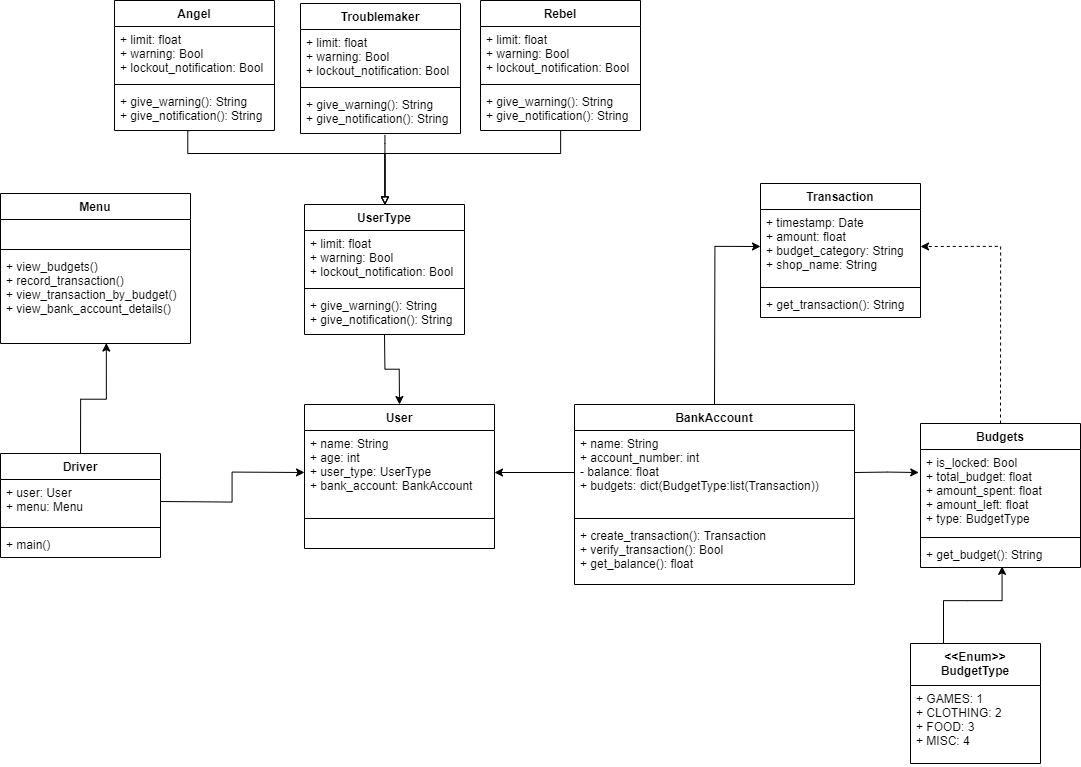

The diagram above was exported from draw.io. Its source (the exported page's mxGraphModel, read from the mxfile embedded in the PNG):
<mxGraphModel dx="1117" dy="600" grid="1" gridSize="10" guides="1" tooltips="1" connect="1" arrows="1" fold="1" page="1" pageScale="1" pageWidth="1169" pageHeight="827" math="0" shadow="0">
  <root>
    <mxCell id="WIyWlLk6GJQsqaUBKTNV-0" />
    <mxCell id="WIyWlLk6GJQsqaUBKTNV-1" parent="WIyWlLk6GJQsqaUBKTNV-0" />
    <mxCell id="CQfJ03dDxdu4OU34aQwS-0" value="User" style="swimlane;fontStyle=1;align=center;verticalAlign=top;childLayout=stackLayout;horizontal=1;startSize=26;horizontalStack=0;resizeParent=1;resizeParentMax=0;resizeLast=0;collapsible=1;marginBottom=0;" vertex="1" parent="WIyWlLk6GJQsqaUBKTNV-1">
      <mxGeometry x="364" y="411" width="190" height="144" as="geometry" />
    </mxCell>
    <mxCell id="CQfJ03dDxdu4OU34aQwS-1" value="+ name: String&#10;+ age: int&#10;+ user_type: UserType&#10;+ bank_account: BankAccount" style="text;strokeColor=none;fillColor=none;align=left;verticalAlign=top;spacingLeft=4;spacingRight=4;overflow=hidden;rotatable=0;points=[[0,0.5],[1,0.5]];portConstraint=eastwest;" vertex="1" parent="CQfJ03dDxdu4OU34aQwS-0">
      <mxGeometry y="26" width="190" height="84" as="geometry" />
    </mxCell>
    <mxCell id="CQfJ03dDxdu4OU34aQwS-2" value="" style="line;strokeWidth=1;fillColor=none;align=left;verticalAlign=middle;spacingTop=-1;spacingLeft=3;spacingRight=3;rotatable=0;labelPosition=right;points=[];portConstraint=eastwest;" vertex="1" parent="CQfJ03dDxdu4OU34aQwS-0">
      <mxGeometry y="110" width="190" height="8" as="geometry" />
    </mxCell>
    <mxCell id="CQfJ03dDxdu4OU34aQwS-3" value=" " style="text;strokeColor=none;fillColor=none;align=left;verticalAlign=top;spacingLeft=4;spacingRight=4;overflow=hidden;rotatable=0;points=[[0,0.5],[1,0.5]];portConstraint=eastwest;" vertex="1" parent="CQfJ03dDxdu4OU34aQwS-0">
      <mxGeometry y="118" width="190" height="26" as="geometry" />
    </mxCell>
    <mxCell id="CQfJ03dDxdu4OU34aQwS-104" style="edgeStyle=orthogonalEdgeStyle;rounded=0;orthogonalLoop=1;jettySize=auto;html=1;exitX=0.5;exitY=0;exitDx=0;exitDy=0;entryX=0;entryY=0.5;entryDx=0;entryDy=0;startArrow=none;startFill=0;endArrow=classic;endFill=1;" edge="1" parent="WIyWlLk6GJQsqaUBKTNV-1" source="CQfJ03dDxdu4OU34aQwS-4" target="CQfJ03dDxdu4OU34aQwS-9">
      <mxGeometry relative="1" as="geometry" />
    </mxCell>
    <mxCell id="CQfJ03dDxdu4OU34aQwS-4" value="BankAccount" style="swimlane;fontStyle=1;align=center;verticalAlign=top;childLayout=stackLayout;horizontal=1;startSize=26;horizontalStack=0;resizeParent=1;resizeParentMax=0;resizeLast=0;collapsible=1;marginBottom=0;" vertex="1" parent="WIyWlLk6GJQsqaUBKTNV-1">
      <mxGeometry x="634" y="411" width="280" height="180" as="geometry" />
    </mxCell>
    <mxCell id="CQfJ03dDxdu4OU34aQwS-5" value="+ name: String&#10;+ account_number: int&#10;- balance: float&#10;+ budgets: dict(BudgetType:list(Transaction))" style="text;strokeColor=none;fillColor=none;align=left;verticalAlign=top;spacingLeft=4;spacingRight=4;overflow=hidden;rotatable=0;points=[[0,0.5],[1,0.5]];portConstraint=eastwest;" vertex="1" parent="CQfJ03dDxdu4OU34aQwS-4">
      <mxGeometry y="26" width="280" height="84" as="geometry" />
    </mxCell>
    <mxCell id="CQfJ03dDxdu4OU34aQwS-6" value="" style="line;strokeWidth=1;fillColor=none;align=left;verticalAlign=middle;spacingTop=-1;spacingLeft=3;spacingRight=3;rotatable=0;labelPosition=right;points=[];portConstraint=eastwest;" vertex="1" parent="CQfJ03dDxdu4OU34aQwS-4">
      <mxGeometry y="110" width="280" height="8" as="geometry" />
    </mxCell>
    <mxCell id="CQfJ03dDxdu4OU34aQwS-7" value="+ create_transaction(): Transaction&#10;+ verify_transaction(): Bool&#10;+ get_balance(): float" style="text;strokeColor=none;fillColor=none;align=left;verticalAlign=top;spacingLeft=4;spacingRight=4;overflow=hidden;rotatable=0;points=[[0,0.5],[1,0.5]];portConstraint=eastwest;" vertex="1" parent="CQfJ03dDxdu4OU34aQwS-4">
      <mxGeometry y="118" width="280" height="62" as="geometry" />
    </mxCell>
    <mxCell id="CQfJ03dDxdu4OU34aQwS-8" value="Transaction" style="swimlane;fontStyle=1;align=center;verticalAlign=top;childLayout=stackLayout;horizontal=1;startSize=26;horizontalStack=0;resizeParent=1;resizeParentMax=0;resizeLast=0;collapsible=1;marginBottom=0;" vertex="1" parent="WIyWlLk6GJQsqaUBKTNV-1">
      <mxGeometry x="820" y="190" width="160" height="134" as="geometry" />
    </mxCell>
    <mxCell id="CQfJ03dDxdu4OU34aQwS-9" value="+ timestamp: Date&#10;+ amount: float&#10;+ budget_category: String&#10;+ shop_name: String" style="text;strokeColor=none;fillColor=none;align=left;verticalAlign=top;spacingLeft=4;spacingRight=4;overflow=hidden;rotatable=0;points=[[0,0.5],[1,0.5]];portConstraint=eastwest;" vertex="1" parent="CQfJ03dDxdu4OU34aQwS-8">
      <mxGeometry y="26" width="160" height="74" as="geometry" />
    </mxCell>
    <mxCell id="CQfJ03dDxdu4OU34aQwS-10" value="" style="line;strokeWidth=1;fillColor=none;align=left;verticalAlign=middle;spacingTop=-1;spacingLeft=3;spacingRight=3;rotatable=0;labelPosition=right;points=[];portConstraint=eastwest;" vertex="1" parent="CQfJ03dDxdu4OU34aQwS-8">
      <mxGeometry y="100" width="160" height="8" as="geometry" />
    </mxCell>
    <mxCell id="CQfJ03dDxdu4OU34aQwS-11" value="+ get_transaction(): String" style="text;strokeColor=none;fillColor=none;align=left;verticalAlign=top;spacingLeft=4;spacingRight=4;overflow=hidden;rotatable=0;points=[[0,0.5],[1,0.5]];portConstraint=eastwest;" vertex="1" parent="CQfJ03dDxdu4OU34aQwS-8">
      <mxGeometry y="108" width="160" height="26" as="geometry" />
    </mxCell>
    <mxCell id="CQfJ03dDxdu4OU34aQwS-108" style="edgeStyle=orthogonalEdgeStyle;rounded=0;orthogonalLoop=1;jettySize=auto;html=1;exitX=0.5;exitY=0;exitDx=0;exitDy=0;entryX=1;entryY=0.5;entryDx=0;entryDy=0;startArrow=none;startFill=0;endArrow=classic;endFill=1;dashed=1;" edge="1" parent="WIyWlLk6GJQsqaUBKTNV-1" source="CQfJ03dDxdu4OU34aQwS-12" target="CQfJ03dDxdu4OU34aQwS-9">
      <mxGeometry relative="1" as="geometry" />
    </mxCell>
    <mxCell id="CQfJ03dDxdu4OU34aQwS-12" value="Budgets" style="swimlane;fontStyle=1;align=center;verticalAlign=top;childLayout=stackLayout;horizontal=1;startSize=26;horizontalStack=0;resizeParent=1;resizeParentMax=0;resizeLast=0;collapsible=1;marginBottom=0;" vertex="1" parent="WIyWlLk6GJQsqaUBKTNV-1">
      <mxGeometry x="980" y="430" width="160" height="144" as="geometry" />
    </mxCell>
    <mxCell id="CQfJ03dDxdu4OU34aQwS-13" value="+ is_locked: Bool&#10;+ total_budget: float&#10;+ amount_spent: float&#10;+ amount_left: float&#10;+ type: BudgetType" style="text;strokeColor=none;fillColor=none;align=left;verticalAlign=top;spacingLeft=4;spacingRight=4;overflow=hidden;rotatable=0;points=[[0,0.5],[1,0.5]];portConstraint=eastwest;" vertex="1" parent="CQfJ03dDxdu4OU34aQwS-12">
      <mxGeometry y="26" width="160" height="84" as="geometry" />
    </mxCell>
    <mxCell id="CQfJ03dDxdu4OU34aQwS-14" value="" style="line;strokeWidth=1;fillColor=none;align=left;verticalAlign=middle;spacingTop=-1;spacingLeft=3;spacingRight=3;rotatable=0;labelPosition=right;points=[];portConstraint=eastwest;" vertex="1" parent="CQfJ03dDxdu4OU34aQwS-12">
      <mxGeometry y="110" width="160" height="8" as="geometry" />
    </mxCell>
    <mxCell id="CQfJ03dDxdu4OU34aQwS-15" value="+ get_budget(): String" style="text;strokeColor=none;fillColor=none;align=left;verticalAlign=top;spacingLeft=4;spacingRight=4;overflow=hidden;rotatable=0;points=[[0,0.5],[1,0.5]];portConstraint=eastwest;" vertex="1" parent="CQfJ03dDxdu4OU34aQwS-12">
      <mxGeometry y="118" width="160" height="26" as="geometry" />
    </mxCell>
    <mxCell id="CQfJ03dDxdu4OU34aQwS-103" style="edgeStyle=orthogonalEdgeStyle;rounded=0;orthogonalLoop=1;jettySize=auto;html=1;exitX=0.5;exitY=1;exitDx=0;exitDy=0;entryX=0.5;entryY=0;entryDx=0;entryDy=0;startArrow=none;startFill=0;endArrow=classic;endFill=1;" edge="1" parent="WIyWlLk6GJQsqaUBKTNV-1" source="CQfJ03dDxdu4OU34aQwS-32" target="CQfJ03dDxdu4OU34aQwS-0">
      <mxGeometry relative="1" as="geometry" />
    </mxCell>
    <mxCell id="CQfJ03dDxdu4OU34aQwS-32" value="UserType" style="swimlane;fontStyle=1;align=center;verticalAlign=top;childLayout=stackLayout;horizontal=1;startSize=26;horizontalStack=0;resizeParent=1;resizeParentMax=0;resizeLast=0;collapsible=1;marginBottom=0;" vertex="1" parent="WIyWlLk6GJQsqaUBKTNV-1">
      <mxGeometry x="364" y="211" width="160" height="130" as="geometry" />
    </mxCell>
    <mxCell id="CQfJ03dDxdu4OU34aQwS-33" value="+ limit: float&#10;+ warning: Bool&#10;+ lockout_notification: Bool" style="text;strokeColor=none;fillColor=none;align=left;verticalAlign=top;spacingLeft=4;spacingRight=4;overflow=hidden;rotatable=0;points=[[0,0.5],[1,0.5]];portConstraint=eastwest;" vertex="1" parent="CQfJ03dDxdu4OU34aQwS-32">
      <mxGeometry y="26" width="160" height="54" as="geometry" />
    </mxCell>
    <mxCell id="CQfJ03dDxdu4OU34aQwS-34" value="" style="line;strokeWidth=1;fillColor=none;align=left;verticalAlign=middle;spacingTop=-1;spacingLeft=3;spacingRight=3;rotatable=0;labelPosition=right;points=[];portConstraint=eastwest;" vertex="1" parent="CQfJ03dDxdu4OU34aQwS-32">
      <mxGeometry y="80" width="160" height="8" as="geometry" />
    </mxCell>
    <mxCell id="CQfJ03dDxdu4OU34aQwS-35" value="+ give_warning(): String&#10;+ give_notification(): String" style="text;strokeColor=none;fillColor=none;align=left;verticalAlign=top;spacingLeft=4;spacingRight=4;overflow=hidden;rotatable=0;points=[[0,0.5],[1,0.5]];portConstraint=eastwest;" vertex="1" parent="CQfJ03dDxdu4OU34aQwS-32">
      <mxGeometry y="88" width="160" height="42" as="geometry" />
    </mxCell>
    <mxCell id="CQfJ03dDxdu4OU34aQwS-36" value="Angel" style="swimlane;fontStyle=1;align=center;verticalAlign=top;childLayout=stackLayout;horizontal=1;startSize=26;horizontalStack=0;resizeParent=1;resizeParentMax=0;resizeLast=0;collapsible=1;marginBottom=0;" vertex="1" parent="WIyWlLk6GJQsqaUBKTNV-1">
      <mxGeometry x="174" y="7" width="160" height="130" as="geometry" />
    </mxCell>
    <mxCell id="CQfJ03dDxdu4OU34aQwS-37" value="+ limit: float&#10;+ warning: Bool&#10;+ lockout_notification: Bool" style="text;strokeColor=none;fillColor=none;align=left;verticalAlign=top;spacingLeft=4;spacingRight=4;overflow=hidden;rotatable=0;points=[[0,0.5],[1,0.5]];portConstraint=eastwest;" vertex="1" parent="CQfJ03dDxdu4OU34aQwS-36">
      <mxGeometry y="26" width="160" height="54" as="geometry" />
    </mxCell>
    <mxCell id="CQfJ03dDxdu4OU34aQwS-38" value="" style="line;strokeWidth=1;fillColor=none;align=left;verticalAlign=middle;spacingTop=-1;spacingLeft=3;spacingRight=3;rotatable=0;labelPosition=right;points=[];portConstraint=eastwest;" vertex="1" parent="CQfJ03dDxdu4OU34aQwS-36">
      <mxGeometry y="80" width="160" height="8" as="geometry" />
    </mxCell>
    <mxCell id="CQfJ03dDxdu4OU34aQwS-39" value="+ give_warning(): String&#10;+ give_notification(): String" style="text;strokeColor=none;fillColor=none;align=left;verticalAlign=top;spacingLeft=4;spacingRight=4;overflow=hidden;rotatable=0;points=[[0,0.5],[1,0.5]];portConstraint=eastwest;" vertex="1" parent="CQfJ03dDxdu4OU34aQwS-36">
      <mxGeometry y="88" width="160" height="42" as="geometry" />
    </mxCell>
    <mxCell id="CQfJ03dDxdu4OU34aQwS-40" value="Troublemaker" style="swimlane;fontStyle=1;align=center;verticalAlign=top;childLayout=stackLayout;horizontal=1;startSize=26;horizontalStack=0;resizeParent=1;resizeParentMax=0;resizeLast=0;collapsible=1;marginBottom=0;" vertex="1" parent="WIyWlLk6GJQsqaUBKTNV-1">
      <mxGeometry x="360" y="10" width="160" height="130" as="geometry" />
    </mxCell>
    <mxCell id="CQfJ03dDxdu4OU34aQwS-41" value="+ limit: float&#10;+ warning: Bool&#10;+ lockout_notification: Bool" style="text;strokeColor=none;fillColor=none;align=left;verticalAlign=top;spacingLeft=4;spacingRight=4;overflow=hidden;rotatable=0;points=[[0,0.5],[1,0.5]];portConstraint=eastwest;" vertex="1" parent="CQfJ03dDxdu4OU34aQwS-40">
      <mxGeometry y="26" width="160" height="54" as="geometry" />
    </mxCell>
    <mxCell id="CQfJ03dDxdu4OU34aQwS-42" value="" style="line;strokeWidth=1;fillColor=none;align=left;verticalAlign=middle;spacingTop=-1;spacingLeft=3;spacingRight=3;rotatable=0;labelPosition=right;points=[];portConstraint=eastwest;" vertex="1" parent="CQfJ03dDxdu4OU34aQwS-40">
      <mxGeometry y="80" width="160" height="8" as="geometry" />
    </mxCell>
    <mxCell id="CQfJ03dDxdu4OU34aQwS-43" value="+ give_warning(): String&#10;+ give_notification(): String" style="text;strokeColor=none;fillColor=none;align=left;verticalAlign=top;spacingLeft=4;spacingRight=4;overflow=hidden;rotatable=0;points=[[0,0.5],[1,0.5]];portConstraint=eastwest;" vertex="1" parent="CQfJ03dDxdu4OU34aQwS-40">
      <mxGeometry y="88" width="160" height="42" as="geometry" />
    </mxCell>
    <mxCell id="CQfJ03dDxdu4OU34aQwS-71" style="edgeStyle=orthogonalEdgeStyle;rounded=0;orthogonalLoop=1;jettySize=auto;html=1;exitX=0.5;exitY=1;exitDx=0;exitDy=0;entryX=0.5;entryY=0;entryDx=0;entryDy=0;endArrow=block;endFill=0;" edge="1" parent="WIyWlLk6GJQsqaUBKTNV-1" source="CQfJ03dDxdu4OU34aQwS-44" target="CQfJ03dDxdu4OU34aQwS-32">
      <mxGeometry relative="1" as="geometry">
        <Array as="points">
          <mxPoint x="620" y="160" />
          <mxPoint x="444" y="160" />
        </Array>
      </mxGeometry>
    </mxCell>
    <mxCell id="CQfJ03dDxdu4OU34aQwS-44" value="Rebel" style="swimlane;fontStyle=1;align=center;verticalAlign=top;childLayout=stackLayout;horizontal=1;startSize=26;horizontalStack=0;resizeParent=1;resizeParentMax=0;resizeLast=0;collapsible=1;marginBottom=0;" vertex="1" parent="WIyWlLk6GJQsqaUBKTNV-1">
      <mxGeometry x="540" y="7" width="160" height="130" as="geometry" />
    </mxCell>
    <mxCell id="CQfJ03dDxdu4OU34aQwS-45" value="+ limit: float&#10;+ warning: Bool&#10;+ lockout_notification: Bool" style="text;strokeColor=none;fillColor=none;align=left;verticalAlign=top;spacingLeft=4;spacingRight=4;overflow=hidden;rotatable=0;points=[[0,0.5],[1,0.5]];portConstraint=eastwest;" vertex="1" parent="CQfJ03dDxdu4OU34aQwS-44">
      <mxGeometry y="26" width="160" height="54" as="geometry" />
    </mxCell>
    <mxCell id="CQfJ03dDxdu4OU34aQwS-46" value="" style="line;strokeWidth=1;fillColor=none;align=left;verticalAlign=middle;spacingTop=-1;spacingLeft=3;spacingRight=3;rotatable=0;labelPosition=right;points=[];portConstraint=eastwest;" vertex="1" parent="CQfJ03dDxdu4OU34aQwS-44">
      <mxGeometry y="80" width="160" height="8" as="geometry" />
    </mxCell>
    <mxCell id="CQfJ03dDxdu4OU34aQwS-47" value="+ give_warning(): String&#10;+ give_notification(): String" style="text;strokeColor=none;fillColor=none;align=left;verticalAlign=top;spacingLeft=4;spacingRight=4;overflow=hidden;rotatable=0;points=[[0,0.5],[1,0.5]];portConstraint=eastwest;" vertex="1" parent="CQfJ03dDxdu4OU34aQwS-44">
      <mxGeometry y="88" width="160" height="42" as="geometry" />
    </mxCell>
    <mxCell id="CQfJ03dDxdu4OU34aQwS-48" value="Menu" style="swimlane;fontStyle=1;align=center;verticalAlign=top;childLayout=stackLayout;horizontal=1;startSize=26;horizontalStack=0;resizeParent=1;resizeParentMax=0;resizeLast=0;collapsible=1;marginBottom=0;" vertex="1" parent="WIyWlLk6GJQsqaUBKTNV-1">
      <mxGeometry x="60" y="200" width="190" height="150" as="geometry" />
    </mxCell>
    <mxCell id="CQfJ03dDxdu4OU34aQwS-49" value=" " style="text;strokeColor=none;fillColor=none;align=left;verticalAlign=top;spacingLeft=4;spacingRight=4;overflow=hidden;rotatable=0;points=[[0,0.5],[1,0.5]];portConstraint=eastwest;" vertex="1" parent="CQfJ03dDxdu4OU34aQwS-48">
      <mxGeometry y="26" width="190" height="26" as="geometry" />
    </mxCell>
    <mxCell id="CQfJ03dDxdu4OU34aQwS-50" value="" style="line;strokeWidth=1;fillColor=none;align=left;verticalAlign=middle;spacingTop=-1;spacingLeft=3;spacingRight=3;rotatable=0;labelPosition=right;points=[];portConstraint=eastwest;" vertex="1" parent="CQfJ03dDxdu4OU34aQwS-48">
      <mxGeometry y="52" width="190" height="8" as="geometry" />
    </mxCell>
    <mxCell id="CQfJ03dDxdu4OU34aQwS-51" value="+ view_budgets()&#10;+ record_transaction()&#10;+ view_transaction_by_budget()&#10;+ view_bank_account_details()" style="text;strokeColor=none;fillColor=none;align=left;verticalAlign=top;spacingLeft=4;spacingRight=4;overflow=hidden;rotatable=0;points=[[0,0.5],[1,0.5]];portConstraint=eastwest;" vertex="1" parent="CQfJ03dDxdu4OU34aQwS-48">
      <mxGeometry y="60" width="190" height="90" as="geometry" />
    </mxCell>
    <mxCell id="CQfJ03dDxdu4OU34aQwS-67" style="edgeStyle=orthogonalEdgeStyle;rounded=0;orthogonalLoop=1;jettySize=auto;html=1;entryX=1;entryY=0.5;entryDx=0;entryDy=0;endArrow=classic;endFill=1;" edge="1" parent="WIyWlLk6GJQsqaUBKTNV-1" target="CQfJ03dDxdu4OU34aQwS-1">
      <mxGeometry relative="1" as="geometry">
        <mxPoint x="634" y="479" as="sourcePoint" />
      </mxGeometry>
    </mxCell>
    <mxCell id="CQfJ03dDxdu4OU34aQwS-70" style="edgeStyle=orthogonalEdgeStyle;rounded=0;orthogonalLoop=1;jettySize=auto;html=1;entryX=0.5;entryY=0;entryDx=0;entryDy=0;endArrow=block;endFill=0;exitX=0.479;exitY=0.992;exitDx=0;exitDy=0;exitPerimeter=0;" edge="1" parent="WIyWlLk6GJQsqaUBKTNV-1" source="CQfJ03dDxdu4OU34aQwS-39" target="CQfJ03dDxdu4OU34aQwS-32">
      <mxGeometry relative="1" as="geometry">
        <mxPoint x="247" y="139" as="sourcePoint" />
        <Array as="points">
          <mxPoint x="247" y="137" />
          <mxPoint x="247" y="160" />
          <mxPoint x="444" y="160" />
        </Array>
      </mxGeometry>
    </mxCell>
    <mxCell id="CQfJ03dDxdu4OU34aQwS-72" style="edgeStyle=orthogonalEdgeStyle;rounded=0;orthogonalLoop=1;jettySize=auto;html=1;exitX=0.525;exitY=1.024;exitDx=0;exitDy=0;entryX=0.5;entryY=0;entryDx=0;entryDy=0;endArrow=block;endFill=0;exitPerimeter=0;" edge="1" parent="WIyWlLk6GJQsqaUBKTNV-1" source="CQfJ03dDxdu4OU34aQwS-43" target="CQfJ03dDxdu4OU34aQwS-32">
      <mxGeometry relative="1" as="geometry">
        <Array as="points">
          <mxPoint x="444" y="150" />
          <mxPoint x="444" y="150" />
        </Array>
      </mxGeometry>
    </mxCell>
    <mxCell id="CQfJ03dDxdu4OU34aQwS-107" style="edgeStyle=orthogonalEdgeStyle;rounded=0;orthogonalLoop=1;jettySize=auto;html=1;exitX=0.25;exitY=0;exitDx=0;exitDy=0;entryX=0.513;entryY=0.974;entryDx=0;entryDy=0;entryPerimeter=0;startArrow=none;startFill=0;endArrow=classic;endFill=1;" edge="1" parent="WIyWlLk6GJQsqaUBKTNV-1" source="CQfJ03dDxdu4OU34aQwS-82" target="CQfJ03dDxdu4OU34aQwS-15">
      <mxGeometry relative="1" as="geometry">
        <Array as="points">
          <mxPoint x="1027" y="607" />
          <mxPoint x="1062" y="607" />
        </Array>
      </mxGeometry>
    </mxCell>
    <mxCell id="CQfJ03dDxdu4OU34aQwS-82" value="&lt;&lt;Enum&gt;&gt;&#10;BudgetType" style="swimlane;fontStyle=1;align=center;verticalAlign=top;childLayout=stackLayout;horizontal=1;startSize=42;horizontalStack=0;resizeParent=1;resizeParentMax=0;resizeLast=0;collapsible=1;marginBottom=0;" vertex="1" parent="WIyWlLk6GJQsqaUBKTNV-1">
      <mxGeometry x="970" y="650" width="130" height="120" as="geometry" />
    </mxCell>
    <mxCell id="CQfJ03dDxdu4OU34aQwS-83" value="+ GAMES: 1&#10;+ CLOTHING: 2&#10;+ FOOD: 3&#10;+ MISC: 4" style="text;strokeColor=none;fillColor=none;align=left;verticalAlign=top;spacingLeft=4;spacingRight=4;overflow=hidden;rotatable=0;points=[[0,0.5],[1,0.5]];portConstraint=eastwest;" vertex="1" parent="CQfJ03dDxdu4OU34aQwS-82">
      <mxGeometry y="42" width="130" height="78" as="geometry" />
    </mxCell>
    <mxCell id="CQfJ03dDxdu4OU34aQwS-101" style="edgeStyle=orthogonalEdgeStyle;rounded=0;orthogonalLoop=1;jettySize=auto;html=1;exitX=0.5;exitY=0;exitDx=0;exitDy=0;entryX=0.557;entryY=0.995;entryDx=0;entryDy=0;entryPerimeter=0;endArrow=classic;endFill=1;" edge="1" parent="WIyWlLk6GJQsqaUBKTNV-1" source="CQfJ03dDxdu4OU34aQwS-89" target="CQfJ03dDxdu4OU34aQwS-51">
      <mxGeometry relative="1" as="geometry" />
    </mxCell>
    <mxCell id="CQfJ03dDxdu4OU34aQwS-89" value="Driver" style="swimlane;fontStyle=1;align=center;verticalAlign=top;childLayout=stackLayout;horizontal=1;startSize=26;horizontalStack=0;resizeParent=1;resizeParentMax=0;resizeLast=0;collapsible=1;marginBottom=0;" vertex="1" parent="WIyWlLk6GJQsqaUBKTNV-1">
      <mxGeometry x="60" y="460" width="160" height="104" as="geometry" />
    </mxCell>
    <mxCell id="CQfJ03dDxdu4OU34aQwS-90" value="+ user: User&#10;+ menu: Menu" style="text;strokeColor=none;fillColor=none;align=left;verticalAlign=top;spacingLeft=4;spacingRight=4;overflow=hidden;rotatable=0;points=[[0,0.5],[1,0.5]];portConstraint=eastwest;" vertex="1" parent="CQfJ03dDxdu4OU34aQwS-89">
      <mxGeometry y="26" width="160" height="44" as="geometry" />
    </mxCell>
    <mxCell id="CQfJ03dDxdu4OU34aQwS-91" value="" style="line;strokeWidth=1;fillColor=none;align=left;verticalAlign=middle;spacingTop=-1;spacingLeft=3;spacingRight=3;rotatable=0;labelPosition=right;points=[];portConstraint=eastwest;" vertex="1" parent="CQfJ03dDxdu4OU34aQwS-89">
      <mxGeometry y="70" width="160" height="8" as="geometry" />
    </mxCell>
    <mxCell id="CQfJ03dDxdu4OU34aQwS-92" value="+ main()" style="text;strokeColor=none;fillColor=none;align=left;verticalAlign=top;spacingLeft=4;spacingRight=4;overflow=hidden;rotatable=0;points=[[0,0.5],[1,0.5]];portConstraint=eastwest;" vertex="1" parent="CQfJ03dDxdu4OU34aQwS-89">
      <mxGeometry y="78" width="160" height="26" as="geometry" />
    </mxCell>
    <mxCell id="CQfJ03dDxdu4OU34aQwS-100" style="edgeStyle=orthogonalEdgeStyle;rounded=0;orthogonalLoop=1;jettySize=auto;html=1;exitX=1;exitY=0.5;exitDx=0;exitDy=0;endArrow=classic;endFill=1;entryX=0;entryY=0.5;entryDx=0;entryDy=0;" edge="1" parent="WIyWlLk6GJQsqaUBKTNV-1" source="CQfJ03dDxdu4OU34aQwS-90" target="CQfJ03dDxdu4OU34aQwS-1">
      <mxGeometry relative="1" as="geometry">
        <mxPoint x="300" y="490" as="targetPoint" />
      </mxGeometry>
    </mxCell>
    <mxCell id="CQfJ03dDxdu4OU34aQwS-109" style="edgeStyle=orthogonalEdgeStyle;rounded=0;orthogonalLoop=1;jettySize=auto;html=1;exitX=1;exitY=0.5;exitDx=0;exitDy=0;entryX=-0.011;entryY=0.274;entryDx=0;entryDy=0;entryPerimeter=0;startArrow=none;startFill=0;endArrow=classic;endFill=1;" edge="1" parent="WIyWlLk6GJQsqaUBKTNV-1" source="CQfJ03dDxdu4OU34aQwS-5" target="CQfJ03dDxdu4OU34aQwS-13">
      <mxGeometry relative="1" as="geometry" />
    </mxCell>
  </root>
</mxGraphModel>